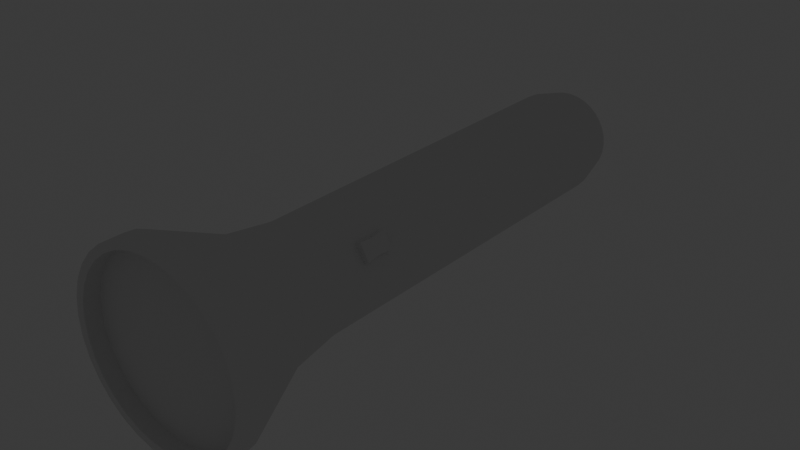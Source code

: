 # Source: Lantern.blend  (saved by Blender 4.0.36; exported with 4.5.12 LTS)
import bpy
from mathutils import Matrix  # noqa: F401  (used for matrix-valued properties, if any)

bpy.ops.wm.read_factory_settings(use_empty=True)
scene = bpy.context.scene
scene.name = 'Scene'

# ---- collections
col_collection = bpy.data.collections.new('Collection'); scene.collection.children.link(col_collection)

# ---- world
world_world = bpy.data.worlds.new('World'); scene.world = world_world
world_world.use_nodes = True; world_world.node_tree.nodes.clear()
_N = world_world.node_tree.nodes; _L = world_world.node_tree.links
n0 = _N.new('ShaderNodeOutputWorld'); n0.name = 'World Output'; n0.location = (300, 300)
n1 = _N.new('ShaderNodeBackground'); n1.name = 'Background'; n1.location = (10, 300)
n1.inputs[0].default_value = (0.05088, 0.05088, 0.05088, 1.0)
_L.new(n1.outputs[0], n0.inputs[0])
n0.is_active_output = True
world_world.color = (0.05088, 0.05088, 0.05088)
world_world.use_sun_shadow = False
world_world.sun_shadow_jitter_overblur = 0.0

# ---- lights
light_spot = bpy.data.lights.new('Spot', 'SPOT')
light_spot.transmission_factor = 0.0
light_spot.energy = 100.0
light_spot.shadow_maximum_resolution = 0.006
light_spot.use_absolute_resolution = True
light_spot.spot_blend = 0.5517
light_spot.spot_size = 0.2122
light_spot.use_soft_falloff = False

# ---- meshes
me_cylinder = bpy.data.meshes.new('Cylinder')
me_cylinder.from_pydata([(0.3413, 1.716, 1.403), (7.877e-08, 1.75, 1.403), (0.6696, 1.617, 1.403), (0.9721, 1.455, 1.403), (1.237, 1.237, 1.403), (1.455, 0.9721, 1.403), (1.617, 0.6696, 1.403), (1.716, 0.3413, 1.403), (1.75, 5.486e-09, 1.403), (1.716, -0.3413, 1.403), (1.617, -0.6696, 1.403), (1.455, -0.9721, 1.403), (1.237, -1.237, 1.403), (0.9721, -1.455, 1.403), (0.6696, -1.617, 1.403), (0.3413, -1.716, 1.403), (7.877e-08, -1.75, 1.403), (-0.3413, -1.716, 1.403), (-0.6696, -1.617, 1.403), (-0.9721, -1.455, 1.403), (-1.237, -1.237, 1.403), (-1.455, -0.9721, 1.403), (-1.617, -0.6696, 1.403), (-1.716, -0.3413, 1.403), (-1.75, 5.486e-09, 1.403), (-1.716, 0.3413, 1.403), (-1.617, 0.6696, 1.403), (-1.455, 0.9721, 1.403), (-1.237, 1.237, 1.403), (-0.9721, 1.455, 1.403), (-0.6696, 1.617, 1.403), (-0.3413, 1.716, 1.403), (0.3413, 1.716, 1.504), (1.319e-07, 1.75, 1.504), (0.6696, 1.617, 1.504), (0.9721, 1.455, 1.504), (1.237, 1.237, 1.504), (1.455, 0.9721, 1.504), (1.617, 0.6696, 1.504), (1.716, 0.3413, 1.504), (1.75, 5.486e-09, 1.504), (1.716, -0.3413, 1.504), (1.617, -0.6696, 1.504), (1.455, -0.9721, 1.504), (1.237, -1.237, 1.504), (0.9721, -1.455, 1.504), (0.6696, -1.617, 1.504), (0.3413, -1.716, 1.504), (1.319e-07, -1.75, 1.504), (-0.3413, -1.716, 1.504), (-0.6696, -1.617, 1.504), (-0.9721, -1.455, 1.504), (-1.237, -1.237, 1.504), (-1.455, -0.9721, 1.504), (-1.617, -0.6696, 1.504), (-1.716, -0.3413, 1.504), (-1.75, 5.486e-09, 1.504), (-1.716, 0.3413, 1.504), (-1.617, 0.6696, 1.504), (-1.455, 0.9721, 1.504), (-1.237, 1.237, 1.504), (-0.9721, 1.455, 1.504), (-0.6696, 1.617, 1.504), (-0.3413, 1.716, 1.504), (0.3128, 1.572, 1.504), (1.231e-07, 1.603, 1.504), (0.6135, 1.481, 1.504), (0.8907, 1.333, 1.504), (1.134, 1.134, 1.504), (1.333, 0.8907, 1.504), (1.481, 0.6135, 1.504), (1.572, 0.3128, 1.504), (1.603, 8.129e-09, 1.504), (1.572, -0.3128, 1.504), (1.481, -0.6135, 1.504), (1.333, -0.8907, 1.504), (1.134, -1.134, 1.504), (0.8907, -1.333, 1.504), (0.6135, -1.481, 1.504), (0.3128, -1.572, 1.504), (1.231e-07, -1.603, 1.504), (-0.3128, -1.572, 1.504), (-0.6135, -1.481, 1.504), (-0.8907, -1.333, 1.504), (-1.134, -1.134, 1.504), (-1.333, -0.8907, 1.504), (-1.481, -0.6135, 1.504), (-1.572, -0.3128, 1.504), (-1.603, 8.129e-09, 1.504), (-1.572, 0.3128, 1.504), (-1.481, 0.6135, 1.504), (-1.333, 0.8907, 1.504), (-1.134, 1.134, 1.504), (-0.8907, 1.333, 1.504), (-0.6135, 1.481, 1.504), (-0.3128, 1.572, 1.504), (0.3128, 1.572, 1.432), (1.547e-07, 1.603, 1.432), (0.6135, 1.481, 1.432), (0.8907, 1.333, 1.432), (1.134, 1.134, 1.432), (1.333, 0.8907, 1.432), (1.481, 0.6135, 1.432), (1.572, 0.3128, 1.432), (1.603, 8.129e-09, 1.432), (1.572, -0.3128, 1.432), (1.481, -0.6135, 1.432), (1.333, -0.8907, 1.432), (1.134, -1.134, 1.432), (0.8907, -1.333, 1.432), (0.6135, -1.481, 1.432), (0.3128, -1.572, 1.432), (1.547e-07, -1.603, 1.432), (-0.3128, -1.572, 1.432), (-0.6135, -1.481, 1.432), (-0.8907, -1.333, 1.432), (-1.134, -1.134, 1.432), (-1.333, -0.8907, 1.432), (-1.481, -0.6135, 1.432), (-1.572, -0.3128, 1.432), (-1.603, 8.129e-09, 1.432), (-1.572, 0.3128, 1.432), (-1.481, 0.6135, 1.432), (-1.333, 0.8907, 1.432), (-1.134, 1.134, 1.432), (-0.8907, 1.333, 1.432), (-0.6135, 1.481, 1.432), (-0.3128, 1.572, 1.432), (-9.313e-10, 0.8603, -1.0), (0.0, 1.0, -0.861), (0.1678, 0.8438, -1.0), (0.1951, 0.9808, -0.861), (0.3292, 0.7948, -1.0), (0.3827, 0.9239, -0.861), (0.478, 0.7153, -1.0), (0.5556, 0.8315, -0.861), (0.6083, 0.6083, -1.0), (0.7071, 0.7071, -0.861), (0.7153, 0.478, -1.0), (0.8315, 0.5556, -0.861), (0.7948, 0.3292, -1.0), (0.9239, 0.3827, -0.861), (0.8438, 0.1678, -1.0), (0.9808, 0.1951, -0.861), (0.8603, 9.313e-10, -1.0), (1.0, 0.0, -0.861), (0.8438, -0.1678, -1.0), (0.9808, -0.1951, -0.861), (0.7948, -0.3292, -1.0), (0.9239, -0.3827, -0.861), (0.7153, -0.478, -1.0), (0.8315, -0.5556, -0.861), (0.6083, -0.6083, -1.0), (0.7071, -0.7071, -0.861), (0.478, -0.7153, -1.0), (0.5556, -0.8315, -0.861), (0.3292, -0.7948, -1.0), (0.3827, -0.9239, -0.861), (0.1678, -0.8438, -1.0), (0.1951, -0.9808, -0.861), (9.313e-10, -0.8603, -1.0), (0.0, -1.0, -0.861), (-0.1678, -0.8438, -1.0), (-0.1951, -0.9808, -0.861), (-0.3292, -0.7948, -1.0), (-0.3827, -0.9239, -0.861), (-0.478, -0.7153, -1.0), (-0.5556, -0.8315, -0.861), (-0.6083, -0.6083, -1.0), (-0.7071, -0.7071, -0.861), (-0.7153, -0.478, -1.0), (-0.8315, -0.5556, -0.861), (-0.7948, -0.3292, -1.0), (-0.9239, -0.3827, -0.861), (-0.8438, -0.1678, -1.0), (-0.9808, -0.1951, -0.861), (-0.8603, -9.313e-10, -1.0), (-1.0, 0.0, -0.861), (-0.8438, 0.1678, -1.0), (-0.9808, 0.1951, -0.861), (-0.7948, 0.3292, -1.0), (-0.9239, 0.3827, -0.861), (-0.7153, 0.478, -1.0), (-0.8315, 0.5556, -0.861), (-0.6083, 0.6083, -1.0), (-0.7071, 0.7071, -0.861), (-0.478, 0.7153, -1.0), (-0.5556, 0.8315, -0.861), (-0.3292, 0.7948, -1.0), (-0.3827, 0.9239, -0.861), (-0.1678, 0.8438, -1.0), (-0.1951, 0.9808, -0.861), (0.0, 1.0, 0.8334), (1.548e-08, 1.147, 1.079), (0.2238, 1.125, 1.079), (0.1951, 0.9808, 0.8334), (0.4391, 1.06, 1.079), (0.3827, 0.9239, 0.8334), (0.6374, 0.954, 1.079), (0.5556, 0.8315, 0.8334), (0.8113, 0.8113, 1.079), (0.7071, 0.7071, 0.8334), (0.954, 0.6374, 1.079), (0.8315, 0.5556, 0.8334), (1.06, 0.4391, 1.079), (0.9239, 0.3827, 0.8334), (1.125, 0.2238, 1.079), (0.9808, 0.1951, 0.8334), (1.147, 1.078e-09, 1.079), (1.0, 0.0, 0.8334), (1.125, -0.2238, 1.079), (0.9808, -0.1951, 0.8334), (1.06, -0.4391, 1.079), (0.9239, -0.3827, 0.8334), (0.954, -0.6374, 1.079), (0.8315, -0.5556, 0.8334), (0.8113, -0.8113, 1.079), (0.7071, -0.7071, 0.8334), (0.6374, -0.954, 1.079), (0.5556, -0.8315, 0.8334), (0.4391, -1.06, 1.079), (0.3827, -0.9239, 0.8334), (0.2238, -1.125, 1.079), (0.1951, -0.9808, 0.8334), (1.548e-08, -1.147, 1.079), (0.0, -1.0, 0.8334), (-0.2238, -1.125, 1.079), (-0.1951, -0.9808, 0.8334), (-0.4391, -1.06, 1.079), (-0.3827, -0.9239, 0.8334), (-0.6374, -0.954, 1.079), (-0.5556, -0.8315, 0.8334), (-0.8113, -0.8113, 1.079), (-0.7071, -0.7071, 0.8334), (-0.954, -0.6374, 1.079), (-0.8315, -0.5556, 0.8334), (-1.06, -0.4391, 1.079), (-0.9239, -0.3827, 0.8334), (-1.125, -0.2238, 1.079), (-0.9808, -0.1951, 0.8334), (-1.147, 1.078e-09, 1.079), (-1.0, 0.0, 0.8334), (-1.125, 0.2238, 1.079), (-0.9808, 0.1951, 0.8334), (-1.06, 0.4391, 1.079), (-0.9239, 0.3827, 0.8334), (-0.954, 0.6374, 1.079), (-0.8315, 0.5556, 0.8334), (-0.8113, 0.8113, 1.079), (-0.7071, 0.7071, 0.8334), (-0.6374, 0.954, 1.079), (-0.5556, 0.8315, 0.8334), (-0.4391, 1.06, 1.079), (-0.3827, 0.9239, 0.8334), (-0.2238, 1.125, 1.079), (-0.1951, 0.9808, 0.8334)], [], [(129, 192, 195, 131), (200, 198, 3, 4), (202, 200, 4, 5), (204, 202, 5, 6), (206, 204, 6, 7), (208, 206, 7, 8), (210, 208, 8, 9), (212, 210, 9, 10), (214, 212, 10, 11), (216, 214, 11, 12), (218, 216, 12, 13), (220, 218, 13, 14), (222, 220, 14, 15), (224, 222, 15, 16), (226, 224, 16, 17), (228, 226, 17, 18), (230, 228, 18, 19), (232, 230, 19, 20), (234, 232, 20, 21), (236, 234, 21, 22), (238, 236, 22, 23), (240, 238, 23, 24), (242, 240, 24, 25), (244, 242, 25, 26), (246, 244, 26, 27), (248, 246, 27, 28), (250, 248, 28, 29), (252, 250, 29, 30), (254, 252, 30, 31), (145, 209, 211, 147), (198, 196, 2, 3), (193, 254, 31, 1), (11, 10, 42, 43), (163, 227, 229, 165), (181, 245, 247, 183), (137, 201, 203, 139), (155, 219, 221, 157), (173, 237, 239, 175), (191, 255, 192, 129), (196, 194, 0, 2), (147, 211, 213, 149), (165, 229, 231, 167), (183, 247, 249, 185), (139, 203, 205, 141), (157, 221, 223, 159), (175, 239, 241, 177), (131, 195, 197, 133), (149, 213, 215, 151), (167, 231, 233, 169), (185, 249, 251, 187), (141, 205, 207, 143), (159, 223, 225, 161), (177, 241, 243, 179), (133, 197, 199, 135), (151, 215, 217, 153), (169, 233, 235, 171), (187, 251, 253, 189), (143, 207, 209, 145), (161, 225, 227, 163), (179, 243, 245, 181), (135, 199, 201, 137), (153, 217, 219, 155), (171, 235, 237, 173), (189, 253, 255, 191), (46, 45, 77, 78), (25, 24, 56, 57), (12, 11, 43, 44), (26, 25, 57, 58), (13, 12, 44, 45), (27, 26, 58, 59), (14, 13, 45, 46), (0, 1, 33, 32), (28, 27, 59, 60), (15, 14, 46, 47), (2, 0, 32, 34), (29, 28, 60, 61), (16, 15, 47, 48), (3, 2, 34, 35), (30, 29, 61, 62), (17, 16, 48, 49), (4, 3, 35, 36), (31, 30, 62, 63), (18, 17, 49, 50), (5, 4, 36, 37), (1, 31, 63, 33), (19, 18, 50, 51), (6, 5, 37, 38), (20, 19, 51, 52), (7, 6, 38, 39), (21, 20, 52, 53), (8, 7, 39, 40), (22, 21, 53, 54), (9, 8, 40, 41), (23, 22, 54, 55), (10, 9, 41, 42), (24, 23, 55, 56), (81, 80, 112, 113), (32, 33, 65, 64), (60, 59, 91, 92), (47, 46, 78, 79), (34, 32, 64, 66), (61, 60, 92, 93), (48, 47, 79, 80), (35, 34, 66, 67), (62, 61, 93, 94), (49, 48, 80, 81), (36, 35, 67, 68), (63, 62, 94, 95), (50, 49, 81, 82), (37, 36, 68, 69), (33, 63, 95, 65), (51, 50, 82, 83), (38, 37, 69, 70), (52, 51, 83, 84), (39, 38, 70, 71), (53, 52, 84, 85), (40, 39, 71, 72), (54, 53, 85, 86), (41, 40, 72, 73), (55, 54, 86, 87), (42, 41, 73, 74), (56, 55, 87, 88), (43, 42, 74, 75), (57, 56, 88, 89), (44, 43, 75, 76), (58, 57, 89, 90), (45, 44, 76, 77), (59, 58, 90, 91), (96, 97, 127, 126, 125, 124, 123, 122, 121, 120, 119, 118, 117, 116, 115, 114, 113, 112, 111, 110, 109, 108, 107, 106, 105, 104, 103, 102, 101, 100, 99, 98), (68, 67, 99, 100), (95, 94, 126, 127), (82, 81, 113, 114), (69, 68, 100, 101), (65, 95, 127, 97), (83, 82, 114, 115), (70, 69, 101, 102), (84, 83, 115, 116), (71, 70, 102, 103), (85, 84, 116, 117), (72, 71, 103, 104), (86, 85, 117, 118), (73, 72, 104, 105), (87, 86, 118, 119), (74, 73, 105, 106), (88, 87, 119, 120), (75, 74, 106, 107), (89, 88, 120, 121), (76, 75, 107, 108), (90, 89, 121, 122), (77, 76, 108, 109), (91, 90, 122, 123), (78, 77, 109, 110), (64, 65, 97, 96), (92, 91, 123, 124), (79, 78, 110, 111), (66, 64, 96, 98), (93, 92, 124, 125), (80, 79, 111, 112), (67, 66, 98, 99), (94, 93, 125, 126), (129, 131, 130, 128), (131, 133, 132, 130), (133, 135, 134, 132), (135, 137, 136, 134), (137, 139, 138, 136), (139, 141, 140, 138), (141, 143, 142, 140), (143, 145, 144, 142), (145, 147, 146, 144), (147, 149, 148, 146), (149, 151, 150, 148), (151, 153, 152, 150), (153, 155, 154, 152), (155, 157, 156, 154), (157, 159, 158, 156), (159, 161, 160, 158), (161, 163, 162, 160), (163, 165, 164, 162), (165, 167, 166, 164), (167, 169, 168, 166), (169, 171, 170, 168), (171, 173, 172, 170), (173, 175, 174, 172), (175, 177, 176, 174), (177, 179, 178, 176), (179, 181, 180, 178), (181, 183, 182, 180), (183, 185, 184, 182), (185, 187, 186, 184), (187, 189, 188, 186), (189, 191, 190, 188), (191, 129, 128, 190), (128, 130, 132, 134, 136, 138, 140, 142, 144, 146, 148, 150, 152, 154, 156, 158, 160, 162, 164, 166, 168, 170, 172, 174, 176, 178, 180, 182, 184, 186, 188, 190), (195, 192, 193, 194), (197, 195, 194, 196), (199, 197, 196, 198), (201, 199, 198, 200), (203, 201, 200, 202), (205, 203, 202, 204), (207, 205, 204, 206), (209, 207, 206, 208), (211, 209, 208, 210), (213, 211, 210, 212), (215, 213, 212, 214), (217, 215, 214, 216), (219, 217, 216, 218), (221, 219, 218, 220), (223, 221, 220, 222), (225, 223, 222, 224), (227, 225, 224, 226), (229, 227, 226, 228), (231, 229, 228, 230), (233, 231, 230, 232), (235, 233, 232, 234), (237, 235, 234, 236), (239, 237, 236, 238), (241, 239, 238, 240), (243, 241, 240, 242), (245, 243, 242, 244), (247, 245, 244, 246), (249, 247, 246, 248), (251, 249, 248, 250), (253, 251, 250, 252), (255, 253, 252, 254), (192, 255, 254, 193), (194, 193, 1, 0)])
_uv = me_cylinder.uv_layers.new(name='UVMap')
_uv.uv.foreach_set('vector', [1.0, 0.5348, 1.0, 0.9583, 0.9688, 0.9583, 0.9688, 0.5348, 0.875, 1.0, 0.9062, 1.0, 0.9062, 1.0, 0.875, 1.0, 0.8438, 1.0, 0.875, 1.0, 0.875, 1.0, 0.8438, 1.0, 0.8125, 1.0, 0.8438, 1.0, 0.8438, 1.0, 0.8125, 1.0, 0.7812, 1.0, 0.8125, 1.0, 0.8125, 1.0, 0.7812, 1.0, 0.75, 1.0, 0.7812, 1.0, 0.7812, 1.0, 0.75, 1.0, 0.7188, 1.0, 0.75, 1.0, 0.75, 1.0, 0.7188, 1.0, 0.6875, 1.0, 0.7188, 1.0, 0.7188, 1.0, 0.6875, 1.0, 0.6562, 1.0, 0.6875, 1.0, 0.6875, 1.0, 0.6562, 1.0, 0.625, 1.0, 0.6562, 1.0, 0.6562, 1.0, 0.625, 1.0, 0.5938, 1.0, 0.625, 1.0, 0.625, 1.0, 0.5938, 1.0, 0.5625, 1.0, 0.5938, 1.0, 0.5938, 1.0, 0.5625, 1.0, 0.5312, 1.0, 0.5625, 1.0, 0.5625, 1.0, 0.5312, 1.0, 0.5, 1.0, 0.5312, 1.0, 0.5312, 1.0, 0.5, 1.0, 0.4688, 1.0, 0.5, 1.0, 0.5, 1.0, 0.4688, 1.0, 0.4375, 1.0, 0.4688, 1.0, 0.4688, 1.0, 0.4375, 1.0, 0.4062, 1.0, 0.4375, 1.0, 0.4375, 1.0, 0.4062, 1.0, 0.375, 1.0, 0.4062, 1.0, 0.4062, 1.0, 0.375, 1.0, 0.3438, 1.0, 0.375, 1.0, 0.375, 1.0, 0.3438, 1.0, 0.3125, 1.0, 0.3438, 1.0, 0.3438, 1.0, 0.3125, 1.0, 0.2812, 1.0, 0.3125, 1.0, 0.3125, 1.0, 0.2812, 1.0, 0.25, 1.0, 0.2812, 1.0, 0.2812, 1.0, 0.25, 1.0, 0.2188, 1.0, 0.25, 1.0, 0.25, 1.0, 0.2188, 1.0, 0.1875, 1.0, 0.2188, 1.0, 0.2188, 1.0, 0.1875, 1.0, 0.1562, 1.0, 0.1875, 1.0, 0.1875, 1.0, 0.1562, 1.0, 0.125, 1.0, 0.1562, 1.0, 0.1562, 1.0, 0.125, 1.0, 0.09375, 1.0, 0.125, 1.0, 0.125, 1.0, 0.09375, 1.0, 0.0625, 1.0, 0.09375, 1.0, 0.09375, 1.0, 0.0625, 1.0, 0.03125, 1.0, 0.0625, 1.0, 0.0625, 1.0, 0.03125, 1.0, 0.75, 0.5348, 0.75, 0.9583, 0.7188, 0.9583, 0.7188, 0.5348, 0.9062, 1.0, 0.9375, 1.0, 0.9375, 1.0, 0.9062, 1.0, 0.0, 1.0, 0.03125, 1.0, 0.03125, 1.0, 0.0, 1.0, 0.6562, 1.0, 0.6875, 1.0, 0.6875, 1.0, 0.6562, 1.0, 0.4688, 0.5348, 0.4688, 0.9583, 0.4375, 0.9583, 0.4375, 0.5348, 0.1875, 0.5348, 0.1875, 0.9583, 0.1562, 0.9583, 0.1562, 0.5348, 0.875, 0.5348, 0.875, 0.9583, 0.8438, 0.9583, 0.8438, 0.5348, 0.5938, 0.5348, 0.5938, 0.9583, 0.5625, 0.9583, 0.5625, 0.5348, 0.3125, 0.5348, 0.3125, 0.9583, 0.2812, 0.9583, 0.2812, 0.5348, 0.03125, 0.5348, 0.03125, 0.9583, 0.0, 0.9583, 0.0, 0.5348, 0.9375, 1.0, 0.9688, 1.0, 0.9688, 1.0, 0.9375, 1.0, 0.7188, 0.5348, 0.7188, 0.9583, 0.6875, 0.9583, 0.6875, 0.5348, 0.4375, 0.5348, 0.4375, 0.9583, 0.4062, 0.9583, 0.4062, 0.5348, 0.1562, 0.5348, 0.1562, 0.9583, 0.125, 0.9583, 0.125, 0.5348, 0.8438, 0.5348, 0.8438, 0.9583, 0.8125, 0.9583, 0.8125, 0.5348, 0.5625, 0.5348, 0.5625, 0.9583, 0.5312, 0.9583, 0.5312, 0.5348, 0.2812, 0.5348, 0.2812, 0.9583, 0.25, 0.9583, 0.25, 0.5348, 0.9688, 0.5348, 0.9688, 0.9583, 0.9375, 0.9583, 0.9375, 0.5348, 0.6875, 0.5348, 0.6875, 0.9583, 0.6562, 0.9583, 0.6562, 0.5348, 0.4063, 0.5348, 0.4062, 0.9583, 0.375, 0.9583, 0.375, 0.5348, 0.125, 0.5348, 0.125, 0.9583, 0.09375, 0.9583, 0.09375, 0.5348, 0.8125, 0.5348, 0.8125, 0.9583, 0.7812, 0.9583, 0.7812, 0.5348, 0.5312, 0.5348, 0.5312, 0.9583, 0.5, 0.9583, 0.5, 0.5348, 0.25, 0.5348, 0.25, 0.9583, 0.2188, 0.9583, 0.2188, 0.5348, 0.9375, 0.5348, 0.9375, 0.9583, 0.9062, 0.9583, 0.9062, 0.5348, 0.6562, 0.5348, 0.6562, 0.9583, 0.625, 0.9583, 0.625, 0.5348, 0.375, 0.5348, 0.375, 0.9583, 0.3438, 0.9583, 0.3438, 0.5348, 0.09375, 0.5348, 0.09375, 0.9583, 0.0625, 0.9583, 0.0625, 0.5348, 0.7812, 0.5348, 0.7812, 0.9583, 0.75, 0.9583, 0.75, 0.5348, 0.5, 0.5348, 0.5, 0.9583, 0.4687, 0.9583, 0.4688, 0.5348, 0.2188, 0.5348, 0.2188, 0.9583, 0.1875, 0.9583, 0.1875, 0.5348, 0.9062, 0.5348, 0.9062, 0.9583, 0.875, 0.9583, 0.875, 0.5348, 0.625, 0.5348, 0.625, 0.9583, 0.5938, 0.9583, 0.5938, 0.5348, 0.3438, 0.5348, 0.3438, 0.9583, 0.3125, 0.9583, 0.3125, 0.5348, 0.0625, 0.5348, 0.0625, 0.9583, 0.03125, 0.9583, 0.03125, 0.5348, 0.5625, 1.0, 0.5938, 1.0, 0.5938, 1.0, 0.5625, 1.0, 0.2188, 1.0, 0.25, 1.0, 0.25, 1.0, 0.2188, 1.0, 0.625, 1.0, 0.6562, 1.0, 0.6562, 1.0, 0.625, 1.0, 0.1875, 1.0, 0.2188, 1.0, 0.2188, 1.0, 0.1875, 1.0, 0.5938, 1.0, 0.625, 1.0, 0.625, 1.0, 0.5938, 1.0, 0.1562, 1.0, 0.1875, 1.0, 0.1875, 1.0, 0.1562, 1.0, 0.5625, 1.0, 0.5938, 1.0, 0.5938, 1.0, 0.5625, 1.0, 0.9688, 1.0, 1.0, 1.0, 1.0, 1.0, 0.9688, 1.0, 0.125, 1.0, 0.1562, 1.0, 0.1562, 1.0, 0.125, 1.0, 0.5312, 1.0, 0.5625, 1.0, 0.5625, 1.0, 0.5312, 1.0, 0.9375, 1.0, 0.9688, 1.0, 0.9688, 1.0, 0.9375, 1.0, 0.09375, 1.0, 0.125, 1.0, 0.125, 1.0, 0.09375, 1.0, 0.5, 1.0, 0.5312, 1.0, 0.5312, 1.0, 0.5, 1.0, 0.9062, 1.0, 0.9375, 1.0, 0.9375, 1.0, 0.9062, 1.0, 0.0625, 1.0, 0.09375, 1.0, 0.09375, 1.0, 0.0625, 1.0, 0.4688, 1.0, 0.5, 1.0, 0.5, 1.0, 0.4688, 1.0, 0.875, 1.0, 0.9062, 1.0, 0.9062, 1.0, 0.875, 1.0, 0.03125, 1.0, 0.0625, 1.0, 0.0625, 1.0, 0.03125, 1.0, 0.4375, 1.0, 0.4688, 1.0, 0.4688, 1.0, 0.4375, 1.0, 0.8438, 1.0, 0.875, 1.0, 0.875, 1.0, 0.8438, 1.0, 0.0, 1.0, 0.03125, 1.0, 0.03125, 1.0, 0.0, 1.0, 0.4062, 1.0, 0.4375, 1.0, 0.4375, 1.0, 0.4062, 1.0, 0.8125, 1.0, 0.8438, 1.0, 0.8438, 1.0, 0.8125, 1.0, 0.375, 1.0, 0.4062, 1.0, 0.4062, 1.0, 0.375, 1.0, 0.7812, 1.0, 0.8125, 1.0, 0.8125, 1.0, 0.7812, 1.0, 0.3438, 1.0, 0.375, 1.0, 0.375, 1.0, 0.3438, 1.0, 0.75, 1.0, 0.7812, 1.0, 0.7812, 1.0, 0.75, 1.0, 0.3125, 1.0, 0.3438, 1.0, 0.3438, 1.0, 0.3125, 1.0, 0.7188, 1.0, 0.75, 1.0, 0.75, 1.0, 0.7188, 1.0, 0.2812, 1.0, 0.3125, 1.0, 0.3125, 1.0, 0.2812, 1.0, 0.6875, 1.0, 0.7188, 1.0, 0.7188, 1.0, 0.6875, 1.0, 0.25, 1.0, 0.2812, 1.0, 0.2812, 1.0, 0.25, 1.0, 0.4688, 1.0, 0.5, 1.0, 0.5, 1.0, 0.4688, 1.0, 0.9688, 1.0, 1.0, 1.0, 1.0, 1.0, 0.9688, 1.0, 0.125, 1.0, 0.1562, 1.0, 0.1562, 1.0, 0.125, 1.0, 0.5312, 1.0, 0.5625, 1.0, 0.5625, 1.0, 0.5312, 1.0, 0.9375, 1.0, 0.9688, 1.0, 0.9688, 1.0, 0.9375, 1.0, 0.09375, 1.0, 0.125, 1.0, 0.125, 1.0, 0.09375, 1.0, 0.5, 1.0, 0.5312, 1.0, 0.5312, 1.0, 0.5, 1.0, 0.9062, 1.0, 0.9375, 1.0, 0.9375, 1.0, 0.9062, 1.0, 0.0625, 1.0, 0.09375, 1.0, 0.09375, 1.0, 0.0625, 1.0, 0.4688, 1.0, 0.5, 1.0, 0.5, 1.0, 0.4688, 1.0, 0.875, 1.0, 0.9062, 1.0, 0.9062, 1.0, 0.875, 1.0, 0.03125, 1.0, 0.0625, 1.0, 0.0625, 1.0, 0.03125, 1.0, 0.4375, 1.0, 0.4688, 1.0, 0.4688, 1.0, 0.4375, 1.0, 0.8438, 1.0, 0.875, 1.0, 0.875, 1.0, 0.8438, 1.0, 0.0, 1.0, 0.03125, 1.0, 0.03125, 1.0, 0.0, 1.0, 0.4062, 1.0, 0.4375, 1.0, 0.4375, 1.0, 0.4062, 1.0, 0.8125, 1.0, 0.8438, 1.0, 0.8438, 1.0, 0.8125, 1.0, 0.375, 1.0, 0.4062, 1.0, 0.4062, 1.0, 0.375, 1.0, 0.7812, 1.0, 0.8125, 1.0, 0.8125, 1.0, 0.7812, 1.0, 0.3438, 1.0, 0.375, 1.0, 0.375, 1.0, 0.3438, 1.0, 0.75, 1.0, 0.7812, 1.0, 0.7812, 1.0, 0.75, 1.0, 0.3125, 1.0, 0.3438, 1.0, 0.3438, 1.0, 0.3125, 1.0, 0.7188, 1.0, 0.75, 1.0, 0.75, 1.0, 0.7188, 1.0, 0.2812, 1.0, 0.3125, 1.0, 0.3125, 1.0, 0.2812, 1.0, 0.6875, 1.0, 0.7188, 1.0, 0.7188, 1.0, 0.6875, 1.0, 0.25, 1.0, 0.2812, 1.0, 0.2812, 1.0, 0.25, 1.0, 0.6562, 1.0, 0.6875, 1.0, 0.6875, 1.0, 0.6562, 1.0, 0.2188, 1.0, 0.25, 1.0, 0.25, 1.0, 0.2188, 1.0, 0.625, 1.0, 0.6562, 1.0, 0.6562, 1.0, 0.625, 1.0, 0.1875, 1.0, 0.2188, 1.0, 0.2188, 1.0, 0.1875, 1.0, 0.5938, 1.0, 0.625, 1.0, 0.625, 1.0, 0.5938, 1.0, 0.1562, 1.0, 0.1875, 1.0, 0.1875, 1.0, 0.1562, 1.0, 0.2968, 0.4854, 0.25, 0.49, 0.2032, 0.4854, 0.1582, 0.4717, 0.1167, 0.4496, 0.08029, 0.4197, 0.05045, 0.3833, 0.02827, 0.3418, 0.01461, 0.2968, 0.01, 0.25, 0.01461, 0.2032, 0.02827, 0.1582, 0.05045, 0.1167, 0.08029, 0.08029, 0.1167, 0.05045, 0.1582, 0.02827, 0.2032, 0.01461, 0.25, 0.01, 0.2968, 0.01461, 0.3418, 0.02827, 0.3833, 0.05045, 0.4197, 0.08029, 0.4496, 0.1167, 0.4717, 0.1582, 0.4854, 0.2032, 0.49, 0.25, 0.4854, 0.2968, 0.4717, 0.3418, 0.4496, 0.3833, 0.4197, 0.4197, 0.3833, 0.4496, 0.3418, 0.4717, 0.875, 1.0, 0.9062, 1.0, 0.9062, 1.0, 0.875, 1.0, 0.03125, 1.0, 0.0625, 1.0, 0.0625, 1.0, 0.03125, 1.0, 0.4375, 1.0, 0.4688, 1.0, 0.4688, 1.0, 0.4375, 1.0, 0.8438, 1.0, 0.875, 1.0, 0.875, 1.0, 0.8438, 1.0, 0.0, 1.0, 0.03125, 1.0, 0.03125, 1.0, 0.0, 1.0, 0.4062, 1.0, 0.4375, 1.0, 0.4375, 1.0, 0.4062, 1.0, 0.8125, 1.0, 0.8438, 1.0, 0.8438, 1.0, 0.8125, 1.0, 0.375, 1.0, 0.4062, 1.0, 0.4062, 1.0, 0.375, 1.0, 0.7812, 1.0, 0.8125, 1.0, 0.8125, 1.0, 0.7812, 1.0, 0.3438, 1.0, 0.375, 1.0, 0.375, 1.0, 0.3438, 1.0, 0.75, 1.0, 0.7812, 1.0, 0.7812, 1.0, 0.75, 1.0, 0.3125, 1.0, 0.3438, 1.0, 0.3438, 1.0, 0.3125, 1.0, 0.7188, 1.0, 0.75, 1.0, 0.75, 1.0, 0.7188, 1.0, 0.2812, 1.0, 0.3125, 1.0, 0.3125, 1.0, 0.2812, 1.0, 0.6875, 1.0, 0.7188, 1.0, 0.7188, 1.0, 0.6875, 1.0, 0.25, 1.0, 0.2812, 1.0, 0.2812, 1.0, 0.25, 1.0, 0.6562, 1.0, 0.6875, 1.0, 0.6875, 1.0, 0.6562, 1.0, 0.2188, 1.0, 0.25, 1.0, 0.25, 1.0, 0.2188, 1.0, 0.625, 1.0, 0.6562, 1.0, 0.6562, 1.0, 0.625, 1.0, 0.1875, 1.0, 0.2188, 1.0, 0.2188, 1.0, 0.1875, 1.0, 0.5938, 1.0, 0.625, 1.0, 0.625, 1.0, 0.5938, 1.0, 0.1562, 1.0, 0.1875, 1.0, 0.1875, 1.0, 0.1562, 1.0, 0.5625, 1.0, 0.5938, 1.0, 0.5938, 1.0, 0.5625, 1.0, 0.9688, 1.0, 1.0, 1.0, 1.0, 1.0, 0.9688, 1.0, 0.125, 1.0, 0.1562, 1.0, 0.1562, 1.0, 0.125, 1.0, 0.5312, 1.0, 0.5625, 1.0, 0.5625, 1.0, 0.5312, 1.0, 0.9375, 1.0, 0.9688, 1.0, 0.9688, 1.0, 0.9375, 1.0, 0.09375, 1.0, 0.125, 1.0, 0.125, 1.0, 0.09375, 1.0, 0.5, 1.0, 0.5312, 1.0, 0.5312, 1.0, 0.5, 1.0, 0.9062, 1.0, 0.9375, 1.0, 0.9375, 1.0, 0.9062, 1.0, 0.0625, 1.0, 0.09375, 1.0, 0.09375, 1.0, 0.0625, 1.0, 0.75, 0.49, 0.7968, 0.4854, 0.7903, 0.4525, 0.75, 0.4565, 0.7968, 0.4854, 0.8418, 0.4717, 0.829, 0.4408, 0.7903, 0.4525, 0.8418, 0.4717, 0.8833, 0.4496, 0.8647, 0.4217, 0.829, 0.4408, 0.8833, 0.4496, 0.9197, 0.4197, 0.896, 0.396, 0.8647, 0.4217, 0.9197, 0.4197, 0.9496, 0.3833, 0.9217, 0.3647, 0.896, 0.396, 0.9496, 0.3833, 0.9717, 0.3418, 0.9408, 0.329, 0.9217, 0.3647, 0.9717, 0.3418, 0.9854, 0.2968, 0.9525, 0.2903, 0.9408, 0.329, 0.9854, 0.2968, 0.99, 0.25, 0.9565, 0.25, 0.9525, 0.2903, 0.99, 0.25, 0.9854, 0.2032, 0.9525, 0.2097, 0.9565, 0.25, 0.9854, 0.2032, 0.9717, 0.1582, 0.9408, 0.171, 0.9525, 0.2097, 0.9717, 0.1582, 0.9496, 0.1167, 0.9217, 0.1353, 0.9408, 0.171, 0.9496, 0.1167, 0.9197, 0.08029, 0.896, 0.104, 0.9217, 0.1353, 0.9197, 0.08029, 0.8833, 0.05045, 0.8647, 0.07832, 0.896, 0.104, 0.8833, 0.05045, 0.8418, 0.02827, 0.829, 0.05924, 0.8647, 0.07832, 0.8418, 0.02827, 0.7968, 0.01461, 0.7903, 0.04749, 0.829, 0.05924, 0.7968, 0.01461, 0.75, 0.01, 0.75, 0.04353, 0.7903, 0.04749, 0.75, 0.01, 0.7032, 0.01461, 0.7097, 0.04749, 0.75, 0.04353, 0.7032, 0.01461, 0.6582, 0.02827, 0.671, 0.05924, 0.7097, 0.04749, 0.6582, 0.02827, 0.6167, 0.05045, 0.6353, 0.07832, 0.671, 0.05924, 0.6167, 0.05045, 0.5803, 0.08029, 0.604, 0.104, 0.6353, 0.07832, 0.5803, 0.08029, 0.5504, 0.1167, 0.5783, 0.1353, 0.604, 0.104, 0.5504, 0.1167, 0.5283, 0.1582, 0.5592, 0.171, 0.5783, 0.1353, 0.5283, 0.1582, 0.5146, 0.2032, 0.5475, 0.2097, 0.5592, 0.171, 0.5146, 0.2032, 0.51, 0.25, 0.5435, 0.25, 0.5475, 0.2097, 0.51, 0.25, 0.5146, 0.2968, 0.5475, 0.2903, 0.5435, 0.25, 0.5146, 0.2968, 0.5283, 0.3418, 0.5592, 0.329, 0.5475, 0.2903, 0.5283, 0.3418, 0.5504, 0.3833, 0.5783, 0.3647, 0.5592, 0.329, 0.5504, 0.3833, 0.5803, 0.4197, 0.604, 0.396, 0.5783, 0.3647, 0.5803, 0.4197, 0.6167, 0.4496, 0.6353, 0.4217, 0.604, 0.396, 0.6167, 0.4496, 0.6582, 0.4717, 0.671, 0.4408, 0.6353, 0.4217, 0.6582, 0.4717, 0.7032, 0.4854, 0.7097, 0.4525, 0.671, 0.4408, 0.7032, 0.4854, 0.75, 0.49, 0.75, 0.4565, 0.7097, 0.4525, 0.75, 0.4565, 0.7903, 0.4525, 0.829, 0.4408, 0.8647, 0.4217, 0.896, 0.396, 0.9217, 0.3647, 0.9408, 0.329, 0.9525, 0.2903, 0.9565, 0.25, 0.9525, 0.2097, 0.9408, 0.171, 0.9217, 0.1353, 0.896, 0.104, 0.8647, 0.07832, 0.829, 0.05924, 0.7903, 0.04749, 0.75, 0.04353, 0.7097, 0.04749, 0.671, 0.05924, 0.6353, 0.07832, 0.604, 0.104, 0.5783, 0.1353, 0.5592, 0.171, 0.5475, 0.2097, 0.5435, 0.25, 0.5475, 0.2903, 0.5592, 0.329, 0.5783, 0.3647, 0.604, 0.396, 0.6353, 0.4217, 0.671, 0.4408, 0.7097, 0.4525, 0.9688, 0.9583, 1.0, 0.9583, 1.0, 1.0, 0.9688, 1.0, 0.9375, 0.9583, 0.9688, 0.9583, 0.9688, 1.0, 0.9375, 1.0, 0.9062, 0.9583, 0.9375, 0.9583, 0.9375, 1.0, 0.9062, 1.0, 0.875, 0.9583, 0.9062, 0.9583, 0.9062, 1.0, 0.875, 1.0, 0.8438, 0.9583, 0.875, 0.9583, 0.875, 1.0, 0.8438, 1.0, 0.8125, 0.9583, 0.8438, 0.9583, 0.8438, 1.0, 0.8125, 1.0, 0.7812, 0.9583, 0.8125, 0.9583, 0.8125, 1.0, 0.7812, 1.0, 0.75, 0.9583, 0.7812, 0.9583, 0.7812, 1.0, 0.75, 1.0, 0.7188, 0.9583, 0.75, 0.9583, 0.75, 1.0, 0.7188, 1.0, 0.6875, 0.9583, 0.7188, 0.9583, 0.7188, 1.0, 0.6875, 1.0, 0.6562, 0.9583, 0.6875, 0.9583, 0.6875, 1.0, 0.6562, 1.0, 0.625, 0.9583, 0.6562, 0.9583, 0.6562, 1.0, 0.625, 1.0, 0.5938, 0.9583, 0.625, 0.9583, 0.625, 1.0, 0.5938, 1.0, 0.5625, 0.9583, 0.5938, 0.9583, 0.5938, 1.0, 0.5625, 1.0, 0.5312, 0.9583, 0.5625, 0.9583, 0.5625, 1.0, 0.5312, 1.0, 0.5, 0.9583, 0.5312, 0.9583, 0.5312, 1.0, 0.5, 1.0, 0.4687, 0.9583, 0.5, 0.9583, 0.5, 1.0, 0.4688, 1.0, 0.4375, 0.9583, 0.4688, 0.9583, 0.4688, 1.0, 0.4375, 1.0, 0.4062, 0.9583, 0.4375, 0.9583, 0.4375, 1.0, 0.4062, 1.0, 0.375, 0.9583, 0.4062, 0.9583, 0.4062, 1.0, 0.375, 1.0, 0.3438, 0.9583, 0.375, 0.9583, 0.375, 1.0, 0.3438, 1.0, 0.3125, 0.9583, 0.3438, 0.9583, 0.3438, 1.0, 0.3125, 1.0, 0.2812, 0.9583, 0.3125, 0.9583, 0.3125, 1.0, 0.2812, 1.0, 0.25, 0.9583, 0.2812, 0.9583, 0.2812, 1.0, 0.25, 1.0, 0.2188, 0.9583, 0.25, 0.9583, 0.25, 1.0, 0.2188, 1.0, 0.1875, 0.9583, 0.2188, 0.9583, 0.2188, 1.0, 0.1875, 1.0, 0.1562, 0.9583, 0.1875, 0.9583, 0.1875, 1.0, 0.1562, 1.0, 0.125, 0.9583, 0.1562, 0.9583, 0.1562, 1.0, 0.125, 1.0, 0.09375, 0.9583, 0.125, 0.9583, 0.125, 1.0, 0.09375, 1.0, 0.0625, 0.9583, 0.09375, 0.9583, 0.09375, 1.0, 0.0625, 1.0, 0.03125, 0.9583, 0.0625, 0.9583, 0.0625, 1.0, 0.03125, 1.0, 0.0, 0.9583, 0.03125, 0.9583, 0.03125, 1.0, 0.0, 1.0, 0.9688, 1.0, 1.0, 1.0, 1.0, 1.0, 0.9688, 1.0])
me_cylinder.update()
me_cube_001 = bpy.data.meshes.new('Cube.001')
me_cube_001.from_pydata([(0.168, -0.2541, -0.1559), (0.168, -0.2541, 0.1559), (0.168, 0.2541, -0.1559), (0.168, 0.2541, 0.1559), (-0.168, -0.2541, -0.1559), (-0.168, -0.2541, 0.1559), (-0.168, 0.2541, -0.1559), (-0.168, 0.2541, 0.1559), (0.1404, -0.02806, -0.1303), (0.1404, 0.02806, -0.1303), (0.1404, 0.02806, 0.1303), (0.1404, -0.02806, 0.1303), (-0.1404, 0.02806, -0.1303), (-0.1404, -0.02806, -0.1303), (-0.1404, -0.02806, 0.1303), (-0.1404, 0.02806, 0.1303)], [], [(7, 3, 10, 15), (2, 3, 7, 6), (4, 5, 1, 0), (9, 10, 3, 2), (6, 7, 15, 12), (14, 11, 1, 5), (8, 13, 4, 0), (13, 14, 5, 4), (2, 6, 12, 9), (11, 14, 15, 10), (13, 8, 9, 12), (14, 13, 12, 15), (10, 9, 8, 11), (0, 1, 11, 8)])
_uv = me_cube_001.uv_layers.new(name='UVMap')
_uv.uv.foreach_set('vector', [0.625, 0.5, 0.875, 0.5, 0.875, 0.6085, 0.625, 0.6085, 0.375, 0.25, 0.625, 0.25, 0.625, 0.5, 0.375, 0.5, 0.375, 0.75, 0.625, 0.75, 0.625, 1.0, 0.375, 1.0, 0.375, 0.1415, 0.625, 0.1415, 0.625, 0.25, 0.375, 0.25, 0.375, 0.5, 0.625, 0.5, 0.625, 0.6085, 0.375, 0.6085, 0.625, 0.6415, 0.875, 0.6415, 0.875, 0.75, 0.625, 0.75, 0.125, 0.6415, 0.375, 0.6415, 0.375, 0.75, 0.125, 0.75, 0.375, 0.6415, 0.625, 0.6415, 0.625, 0.75, 0.375, 0.75, 0.125, 0.5, 0.375, 0.5, 0.375, 0.6085, 0.125, 0.6085, 0.875, 0.6415, 0.625, 0.6415, 0.625, 0.6085, 0.875, 0.6085, 0.375, 0.6415, 0.125, 0.6415, 0.125, 0.6085, 0.375, 0.6085, 0.625, 0.6415, 0.375, 0.6415, 0.375, 0.6085, 0.625, 0.6085, 0.625, 0.1415, 0.375, 0.1415, 0.375, 0.1085, 0.625, 0.1085, 0.375, 0.0, 0.625, 0.0, 0.625, 0.1085, 0.375, 0.1085])
me_cube_001.update()

# ---- objects
ob_body = bpy.data.objects.new('Body', me_cylinder)
ob_button = bpy.data.objects.new('Button', me_cube_001)
ob_spot = bpy.data.objects.new('Spot', light_spot)

# ---- transforms, parenting, visibility, modifiers, constraints
ob_body.location = (0.0, 0.0, 0.0)
ob_body.rotation_euler = (1.571, -0.0, 0.0)
ob_body.scale = (0.04734, 0.04734, 0.1977)
ob_button.location = (0.03936, -0.1282, 0.02572)
ob_button.rotation_euler = (2.079e-08, -0.5236, -7.757e-08)
ob_button.scale = (0.02814, 0.0516, 0.0516)
ob_spot.location = (0.0, -0.2809, 0.0)
ob_spot.rotation_euler = (-1.571, -0.0, 0.0)

# ---- collection membership
col_collection.objects.link(ob_body)
col_collection.objects.link(ob_button)
col_collection.objects.link(ob_spot)

# ---- scene / render settings (as saved in the file)
scene.frame_start = 1; scene.frame_end = 250; scene.frame_set(1)
scene.render.engine = 'BLENDER_EEVEE_NEXT'
scene.cycles.sampling_pattern = 'TABULATED_SOBOL'
bpy.context.view_layer.update()

# ---- added for rendering (the .blend has no active camera): camera
cam_auto = bpy.data.cameras.new('AutoCamera')
cam_auto.lens = 50.0
cam_auto.sensor_width = 36.0
cam_auto.clip_end = 1000.0
ob_auto_camera = bpy.data.objects.new('AutoCamera', cam_auto)
scene.collection.objects.link(ob_auto_camera)
ob_auto_camera.location = (0.506664, -0.657785, 0.405331)
ob_auto_camera.rotation_euler = (1.09748, -7.21219e-08, 0.694738)
scene.camera = ob_auto_camera
bpy.context.view_layer.update()
